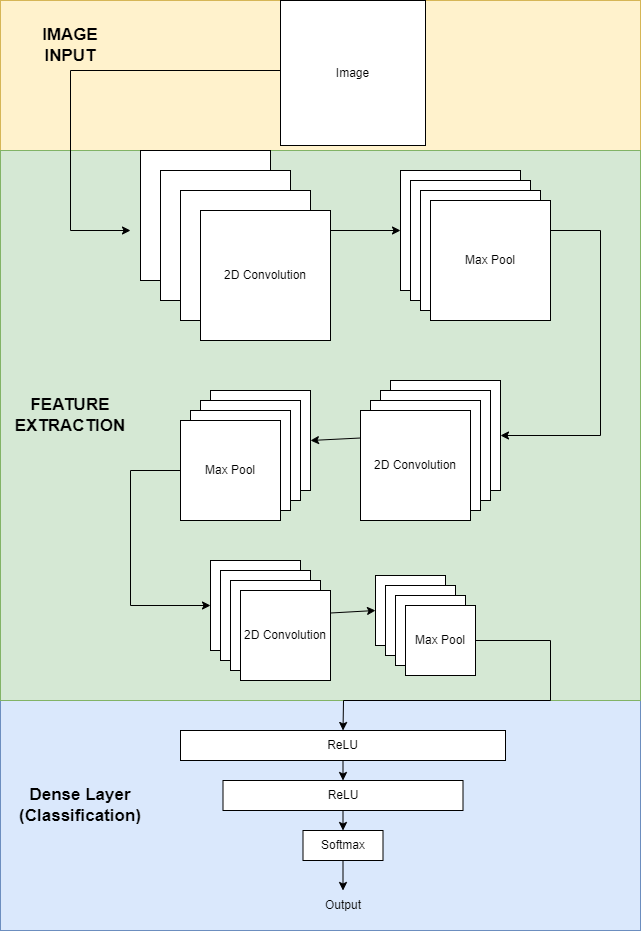

The diagram above was exported from draw.io. Its source (the exported page's mxGraphModel, read from the mxfile embedded in the PNG):
<mxGraphModel dx="1102" dy="653" grid="1" gridSize="10" guides="1" tooltips="1" connect="1" arrows="1" fold="1" page="1" pageScale="1" pageWidth="850" pageHeight="1100" math="0" shadow="0">
  <root>
    <mxCell id="0" />
    <mxCell id="1" parent="0" />
    <mxCell id="XTltZfvLhCMPtbTVTu4r-63" value="" style="rounded=0;whiteSpace=wrap;html=1;fontSize=17;fillColor=#fff2cc;strokeColor=#d6b656;" vertex="1" parent="1">
      <mxGeometry x="130" width="640" height="150" as="geometry" />
    </mxCell>
    <mxCell id="XTltZfvLhCMPtbTVTu4r-61" value="" style="rounded=0;whiteSpace=wrap;html=1;fontSize=17;fillColor=#dae8fc;strokeColor=#6c8ebf;" vertex="1" parent="1">
      <mxGeometry x="130" y="700" width="640" height="230" as="geometry" />
    </mxCell>
    <mxCell id="XTltZfvLhCMPtbTVTu4r-57" value="" style="rounded=0;whiteSpace=wrap;html=1;fillColor=#d5e8d4;strokeColor=#82b366;" vertex="1" parent="1">
      <mxGeometry x="130" y="150" width="640" height="550" as="geometry" />
    </mxCell>
    <mxCell id="XTltZfvLhCMPtbTVTu4r-1" value="Image" style="whiteSpace=wrap;html=1;aspect=fixed;" vertex="1" parent="1">
      <mxGeometry x="410" width="145" height="145" as="geometry" />
    </mxCell>
    <mxCell id="XTltZfvLhCMPtbTVTu4r-6" value="2D Convolution" style="whiteSpace=wrap;html=1;aspect=fixed;" vertex="1" parent="1">
      <mxGeometry x="270" y="150" width="130" height="130" as="geometry" />
    </mxCell>
    <mxCell id="XTltZfvLhCMPtbTVTu4r-8" value="Max Pool" style="whiteSpace=wrap;html=1;aspect=fixed;" vertex="1" parent="1">
      <mxGeometry x="530" y="170" width="120" height="120" as="geometry" />
    </mxCell>
    <mxCell id="XTltZfvLhCMPtbTVTu4r-9" value="2D Convolution" style="whiteSpace=wrap;html=1;aspect=fixed;" vertex="1" parent="1">
      <mxGeometry x="290" y="170" width="130" height="130" as="geometry" />
    </mxCell>
    <mxCell id="XTltZfvLhCMPtbTVTu4r-10" value="2D Convolution" style="whiteSpace=wrap;html=1;aspect=fixed;" vertex="1" parent="1">
      <mxGeometry x="310" y="190" width="130" height="130" as="geometry" />
    </mxCell>
    <mxCell id="XTltZfvLhCMPtbTVTu4r-11" value="2D Convolution" style="whiteSpace=wrap;html=1;aspect=fixed;" vertex="1" parent="1">
      <mxGeometry x="330" y="210" width="130" height="130" as="geometry" />
    </mxCell>
    <mxCell id="XTltZfvLhCMPtbTVTu4r-12" value="Max Pool" style="whiteSpace=wrap;html=1;aspect=fixed;" vertex="1" parent="1">
      <mxGeometry x="540" y="180" width="120" height="120" as="geometry" />
    </mxCell>
    <mxCell id="XTltZfvLhCMPtbTVTu4r-13" value="Max Pool" style="whiteSpace=wrap;html=1;aspect=fixed;" vertex="1" parent="1">
      <mxGeometry x="550" y="190" width="120" height="120" as="geometry" />
    </mxCell>
    <mxCell id="XTltZfvLhCMPtbTVTu4r-14" value="Max Pool" style="whiteSpace=wrap;html=1;aspect=fixed;" vertex="1" parent="1">
      <mxGeometry x="560" y="200" width="120" height="120" as="geometry" />
    </mxCell>
    <mxCell id="XTltZfvLhCMPtbTVTu4r-19" value="2D Convolution" style="whiteSpace=wrap;html=1;aspect=fixed;" vertex="1" parent="1">
      <mxGeometry x="520" y="380" width="110" height="110" as="geometry" />
    </mxCell>
    <mxCell id="XTltZfvLhCMPtbTVTu4r-20" value="2D Convolution" style="whiteSpace=wrap;html=1;aspect=fixed;" vertex="1" parent="1">
      <mxGeometry x="510" y="390" width="110" height="110" as="geometry" />
    </mxCell>
    <mxCell id="XTltZfvLhCMPtbTVTu4r-21" value="2D Convolution" style="whiteSpace=wrap;html=1;aspect=fixed;" vertex="1" parent="1">
      <mxGeometry x="500" y="400" width="110" height="110" as="geometry" />
    </mxCell>
    <mxCell id="XTltZfvLhCMPtbTVTu4r-22" value="2D Convolution" style="whiteSpace=wrap;html=1;aspect=fixed;" vertex="1" parent="1">
      <mxGeometry x="490" y="410" width="110" height="110" as="geometry" />
    </mxCell>
    <mxCell id="XTltZfvLhCMPtbTVTu4r-23" value="Max Pool" style="whiteSpace=wrap;html=1;aspect=fixed;" vertex="1" parent="1">
      <mxGeometry x="340" y="390" width="100" height="100" as="geometry" />
    </mxCell>
    <mxCell id="XTltZfvLhCMPtbTVTu4r-27" value="Max Pool" style="whiteSpace=wrap;html=1;aspect=fixed;" vertex="1" parent="1">
      <mxGeometry x="330" y="400" width="100" height="100" as="geometry" />
    </mxCell>
    <mxCell id="XTltZfvLhCMPtbTVTu4r-28" value="Max Pool" style="whiteSpace=wrap;html=1;aspect=fixed;" vertex="1" parent="1">
      <mxGeometry x="320" y="410" width="100" height="100" as="geometry" />
    </mxCell>
    <mxCell id="XTltZfvLhCMPtbTVTu4r-29" value="Max Pool" style="whiteSpace=wrap;html=1;aspect=fixed;" vertex="1" parent="1">
      <mxGeometry x="310" y="420" width="100" height="100" as="geometry" />
    </mxCell>
    <mxCell id="XTltZfvLhCMPtbTVTu4r-30" value="" style="whiteSpace=wrap;html=1;aspect=fixed;" vertex="1" parent="1">
      <mxGeometry x="340" y="560" width="90" height="90" as="geometry" />
    </mxCell>
    <mxCell id="XTltZfvLhCMPtbTVTu4r-31" value="" style="whiteSpace=wrap;html=1;aspect=fixed;" vertex="1" parent="1">
      <mxGeometry x="350" y="570" width="90" height="90" as="geometry" />
    </mxCell>
    <mxCell id="XTltZfvLhCMPtbTVTu4r-32" value="" style="whiteSpace=wrap;html=1;aspect=fixed;" vertex="1" parent="1">
      <mxGeometry x="360" y="580" width="90" height="90" as="geometry" />
    </mxCell>
    <mxCell id="XTltZfvLhCMPtbTVTu4r-33" value="2D Convolution" style="whiteSpace=wrap;html=1;aspect=fixed;" vertex="1" parent="1">
      <mxGeometry x="370" y="590" width="90" height="90" as="geometry" />
    </mxCell>
    <mxCell id="XTltZfvLhCMPtbTVTu4r-34" value="Max Pool" style="whiteSpace=wrap;html=1;aspect=fixed;" vertex="1" parent="1">
      <mxGeometry x="505" y="575" width="70" height="70" as="geometry" />
    </mxCell>
    <mxCell id="XTltZfvLhCMPtbTVTu4r-35" value="Max Pool" style="whiteSpace=wrap;html=1;aspect=fixed;" vertex="1" parent="1">
      <mxGeometry x="515" y="585" width="70" height="70" as="geometry" />
    </mxCell>
    <mxCell id="XTltZfvLhCMPtbTVTu4r-36" value="Max Pool" style="whiteSpace=wrap;html=1;aspect=fixed;" vertex="1" parent="1">
      <mxGeometry x="525" y="595" width="70" height="70" as="geometry" />
    </mxCell>
    <mxCell id="XTltZfvLhCMPtbTVTu4r-37" value="Max Pool" style="whiteSpace=wrap;html=1;aspect=fixed;" vertex="1" parent="1">
      <mxGeometry x="535" y="605" width="70" height="70" as="geometry" />
    </mxCell>
    <mxCell id="XTltZfvLhCMPtbTVTu4r-38" value="ReLU" style="rounded=0;whiteSpace=wrap;html=1;" vertex="1" parent="1">
      <mxGeometry x="310" y="730" width="325" height="30" as="geometry" />
    </mxCell>
    <mxCell id="XTltZfvLhCMPtbTVTu4r-51" style="edgeStyle=orthogonalEdgeStyle;rounded=0;orthogonalLoop=1;jettySize=auto;html=1;exitX=0.5;exitY=1;exitDx=0;exitDy=0;entryX=0.5;entryY=0;entryDx=0;entryDy=0;" edge="1" parent="1" source="XTltZfvLhCMPtbTVTu4r-39" target="XTltZfvLhCMPtbTVTu4r-40">
      <mxGeometry relative="1" as="geometry" />
    </mxCell>
    <mxCell id="XTltZfvLhCMPtbTVTu4r-39" value="ReLU" style="rounded=0;whiteSpace=wrap;html=1;" vertex="1" parent="1">
      <mxGeometry x="352.5" y="780" width="240" height="30" as="geometry" />
    </mxCell>
    <mxCell id="XTltZfvLhCMPtbTVTu4r-55" style="edgeStyle=orthogonalEdgeStyle;rounded=0;orthogonalLoop=1;jettySize=auto;html=1;exitX=0.5;exitY=1;exitDx=0;exitDy=0;entryX=0.5;entryY=0;entryDx=0;entryDy=0;" edge="1" parent="1" source="XTltZfvLhCMPtbTVTu4r-40" target="XTltZfvLhCMPtbTVTu4r-54">
      <mxGeometry relative="1" as="geometry" />
    </mxCell>
    <mxCell id="XTltZfvLhCMPtbTVTu4r-40" value="Softmax" style="rounded=0;whiteSpace=wrap;html=1;" vertex="1" parent="1">
      <mxGeometry x="432.5" y="830" width="80" height="30" as="geometry" />
    </mxCell>
    <mxCell id="XTltZfvLhCMPtbTVTu4r-41" value="" style="endArrow=classic;html=1;rounded=0;" edge="1" parent="1">
      <mxGeometry width="50" height="50" relative="1" as="geometry">
        <mxPoint x="410" y="70" as="sourcePoint" />
        <mxPoint x="260" y="230" as="targetPoint" />
        <Array as="points">
          <mxPoint x="200" y="70" />
          <mxPoint x="200" y="230" />
        </Array>
      </mxGeometry>
    </mxCell>
    <mxCell id="XTltZfvLhCMPtbTVTu4r-42" value="" style="endArrow=classic;html=1;rounded=0;entryX=0;entryY=0.5;entryDx=0;entryDy=0;" edge="1" parent="1" target="XTltZfvLhCMPtbTVTu4r-8">
      <mxGeometry width="50" height="50" relative="1" as="geometry">
        <mxPoint x="460" y="230" as="sourcePoint" />
        <mxPoint x="450" y="220" as="targetPoint" />
      </mxGeometry>
    </mxCell>
    <mxCell id="XTltZfvLhCMPtbTVTu4r-43" value="" style="endArrow=classic;html=1;rounded=0;exitX=1;exitY=0.25;exitDx=0;exitDy=0;entryX=1;entryY=0.5;entryDx=0;entryDy=0;" edge="1" parent="1" source="XTltZfvLhCMPtbTVTu4r-14" target="XTltZfvLhCMPtbTVTu4r-19">
      <mxGeometry width="50" height="50" relative="1" as="geometry">
        <mxPoint x="400" y="270" as="sourcePoint" />
        <mxPoint x="450" y="220" as="targetPoint" />
        <Array as="points">
          <mxPoint x="730" y="230" />
          <mxPoint x="730" y="435" />
        </Array>
      </mxGeometry>
    </mxCell>
    <mxCell id="XTltZfvLhCMPtbTVTu4r-44" value="" style="endArrow=classic;html=1;rounded=0;exitX=0;exitY=0.25;exitDx=0;exitDy=0;entryX=1;entryY=0.5;entryDx=0;entryDy=0;" edge="1" parent="1" source="XTltZfvLhCMPtbTVTu4r-22" target="XTltZfvLhCMPtbTVTu4r-23">
      <mxGeometry width="50" height="50" relative="1" as="geometry">
        <mxPoint x="400" y="360" as="sourcePoint" />
        <mxPoint x="460" y="440" as="targetPoint" />
      </mxGeometry>
    </mxCell>
    <mxCell id="XTltZfvLhCMPtbTVTu4r-46" value="" style="endArrow=classic;html=1;rounded=0;exitX=0;exitY=0.5;exitDx=0;exitDy=0;entryX=0;entryY=0.5;entryDx=0;entryDy=0;" edge="1" parent="1" source="XTltZfvLhCMPtbTVTu4r-29" target="XTltZfvLhCMPtbTVTu4r-30">
      <mxGeometry width="50" height="50" relative="1" as="geometry">
        <mxPoint x="400" y="450" as="sourcePoint" />
        <mxPoint x="450" y="400" as="targetPoint" />
        <Array as="points">
          <mxPoint x="260" y="470" />
          <mxPoint x="260" y="605" />
        </Array>
      </mxGeometry>
    </mxCell>
    <mxCell id="XTltZfvLhCMPtbTVTu4r-47" value="" style="endArrow=classic;html=1;rounded=0;exitX=1;exitY=0.25;exitDx=0;exitDy=0;entryX=0;entryY=0.5;entryDx=0;entryDy=0;" edge="1" parent="1" source="XTltZfvLhCMPtbTVTu4r-33" target="XTltZfvLhCMPtbTVTu4r-34">
      <mxGeometry width="50" height="50" relative="1" as="geometry">
        <mxPoint x="400" y="450" as="sourcePoint" />
        <mxPoint x="450" y="400" as="targetPoint" />
      </mxGeometry>
    </mxCell>
    <mxCell id="XTltZfvLhCMPtbTVTu4r-48" value="" style="endArrow=classic;html=1;rounded=0;exitX=1;exitY=0.5;exitDx=0;exitDy=0;entryX=0.5;entryY=0;entryDx=0;entryDy=0;" edge="1" parent="1" source="XTltZfvLhCMPtbTVTu4r-37" target="XTltZfvLhCMPtbTVTu4r-38">
      <mxGeometry width="50" height="50" relative="1" as="geometry">
        <mxPoint x="400" y="640" as="sourcePoint" />
        <mxPoint x="450" y="590" as="targetPoint" />
        <Array as="points">
          <mxPoint x="680" y="640" />
          <mxPoint x="680" y="700" />
          <mxPoint x="473" y="700" />
        </Array>
      </mxGeometry>
    </mxCell>
    <mxCell id="XTltZfvLhCMPtbTVTu4r-49" value="" style="endArrow=classic;html=1;rounded=0;exitX=0.5;exitY=1;exitDx=0;exitDy=0;entryX=0.5;entryY=0;entryDx=0;entryDy=0;" edge="1" parent="1" source="XTltZfvLhCMPtbTVTu4r-38" target="XTltZfvLhCMPtbTVTu4r-39">
      <mxGeometry width="50" height="50" relative="1" as="geometry">
        <mxPoint x="400" y="640" as="sourcePoint" />
        <mxPoint x="450" y="590" as="targetPoint" />
      </mxGeometry>
    </mxCell>
    <mxCell id="XTltZfvLhCMPtbTVTu4r-54" value="Output" style="text;html=1;strokeColor=none;fillColor=none;align=center;verticalAlign=middle;whiteSpace=wrap;rounded=0;" vertex="1" parent="1">
      <mxGeometry x="442.5" y="890" width="60" height="30" as="geometry" />
    </mxCell>
    <mxCell id="XTltZfvLhCMPtbTVTu4r-60" value="&lt;b&gt;&lt;font style=&quot;font-size: 17px;&quot;&gt;FEATURE EXTRACTION&lt;/font&gt;&lt;/b&gt;" style="text;html=1;strokeColor=none;fillColor=none;align=center;verticalAlign=middle;whiteSpace=wrap;rounded=0;" vertex="1" parent="1">
      <mxGeometry x="150" y="400" width="100" height="30" as="geometry" />
    </mxCell>
    <mxCell id="XTltZfvLhCMPtbTVTu4r-62" value="&lt;b&gt;&lt;font style=&quot;font-size: 17px;&quot;&gt;Dense Layer (Classification)&lt;/font&gt;&lt;/b&gt;" style="text;html=1;strokeColor=none;fillColor=none;align=center;verticalAlign=middle;whiteSpace=wrap;rounded=0;" vertex="1" parent="1">
      <mxGeometry x="160" y="790" width="100" height="30" as="geometry" />
    </mxCell>
    <mxCell id="XTltZfvLhCMPtbTVTu4r-64" value="&lt;b&gt;&lt;font style=&quot;font-size: 17px;&quot;&gt;IMAGE INPUT&lt;/font&gt;&lt;/b&gt;" style="text;html=1;strokeColor=none;fillColor=none;align=center;verticalAlign=middle;whiteSpace=wrap;rounded=0;" vertex="1" parent="1">
      <mxGeometry x="150" y="30" width="100" height="30" as="geometry" />
    </mxCell>
  </root>
</mxGraphModel>